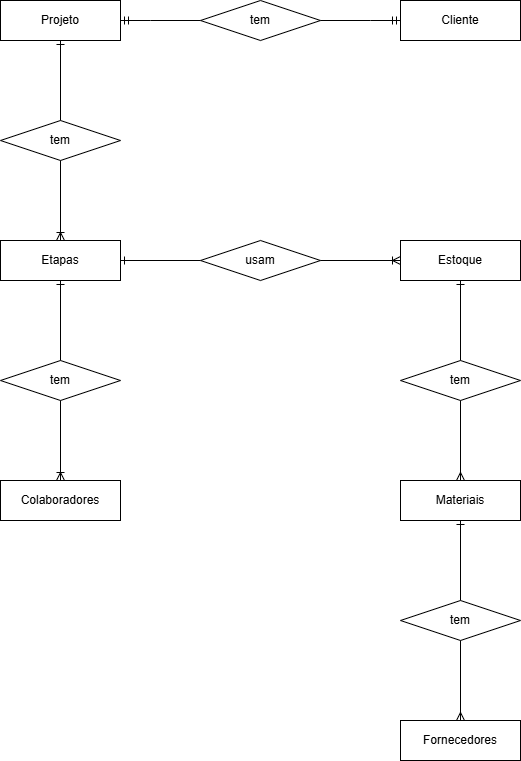

The diagram above was exported from draw.io. Its source (the exported page's mxGraphModel, read from the mxfile embedded in the PNG):
<mxGraphModel dx="1585" dy="867" grid="1" gridSize="10" guides="1" tooltips="1" connect="1" arrows="1" fold="1" page="1" pageScale="1" pageWidth="850" pageHeight="1100" math="0" shadow="0" extFonts="Permanent Marker^https://fonts.googleapis.com/css?family=Permanent+Marker">
  <root>
    <mxCell id="0" />
    <mxCell id="1" parent="0" />
    <mxCell id="cUG3AINx9JUis8sSKH4h-28" style="edgeStyle=orthogonalEdgeStyle;rounded=0;orthogonalLoop=1;jettySize=auto;html=1;exitX=0.5;exitY=1;exitDx=0;exitDy=0;entryX=0.5;entryY=0;entryDx=0;entryDy=0;startArrow=ERone;startFill=0;endArrow=ERmany;endFill=0;" edge="1" parent="1" source="cUG3AINx9JUis8sSKH4h-20" target="cUG3AINx9JUis8sSKH4h-19">
      <mxGeometry relative="1" as="geometry" />
    </mxCell>
    <mxCell id="C-vyLk0tnHw3VtMMgP7b-12" value="" style="edgeStyle=entityRelationEdgeStyle;endArrow=ERzeroToMany;startArrow=ERone;endFill=1;startFill=0;" parent="1" target="C-vyLk0tnHw3VtMMgP7b-17" edge="1">
      <mxGeometry width="100" height="100" relative="1" as="geometry">
        <mxPoint x="700" y="165" as="sourcePoint" />
        <mxPoint x="460" y="205" as="targetPoint" />
      </mxGeometry>
    </mxCell>
    <mxCell id="cUG3AINx9JUis8sSKH4h-25" style="edgeStyle=orthogonalEdgeStyle;rounded=0;orthogonalLoop=1;jettySize=auto;html=1;exitX=0.5;exitY=1;exitDx=0;exitDy=0;entryX=0.5;entryY=0;entryDx=0;entryDy=0;startArrow=ERone;startFill=0;endArrow=ERoneToMany;endFill=0;" edge="1" parent="1" source="cUG3AINx9JUis8sSKH4h-8" target="cUG3AINx9JUis8sSKH4h-13">
      <mxGeometry relative="1" as="geometry" />
    </mxCell>
    <mxCell id="cUG3AINx9JUis8sSKH4h-8" value="Projeto" style="whiteSpace=wrap;html=1;align=center;" vertex="1" parent="1">
      <mxGeometry x="80" y="80" width="120" height="40" as="geometry" />
    </mxCell>
    <mxCell id="cUG3AINx9JUis8sSKH4h-10" value="Cliente" style="whiteSpace=wrap;html=1;align=center;" vertex="1" parent="1">
      <mxGeometry x="480" y="80" width="120" height="40" as="geometry" />
    </mxCell>
    <mxCell id="cUG3AINx9JUis8sSKH4h-12" value="tem" style="shape=rhombus;perimeter=rhombusPerimeter;whiteSpace=wrap;html=1;align=center;" vertex="1" parent="1">
      <mxGeometry x="80" y="200" width="120" height="40" as="geometry" />
    </mxCell>
    <mxCell id="cUG3AINx9JUis8sSKH4h-26" style="edgeStyle=orthogonalEdgeStyle;rounded=0;orthogonalLoop=1;jettySize=auto;html=1;exitX=0.5;exitY=1;exitDx=0;exitDy=0;entryX=0.5;entryY=0;entryDx=0;entryDy=0;startArrow=ERone;startFill=0;endArrow=ERoneToMany;endFill=0;" edge="1" parent="1" source="cUG3AINx9JUis8sSKH4h-13" target="cUG3AINx9JUis8sSKH4h-14">
      <mxGeometry relative="1" as="geometry" />
    </mxCell>
    <mxCell id="cUG3AINx9JUis8sSKH4h-27" style="edgeStyle=orthogonalEdgeStyle;rounded=0;orthogonalLoop=1;jettySize=auto;html=1;exitX=1;exitY=0.5;exitDx=0;exitDy=0;entryX=0;entryY=0.5;entryDx=0;entryDy=0;startArrow=ERone;startFill=0;endArrow=ERoneToMany;endFill=0;" edge="1" parent="1" source="cUG3AINx9JUis8sSKH4h-13" target="cUG3AINx9JUis8sSKH4h-20">
      <mxGeometry relative="1" as="geometry" />
    </mxCell>
    <mxCell id="cUG3AINx9JUis8sSKH4h-13" value="Etapas" style="whiteSpace=wrap;html=1;align=center;" vertex="1" parent="1">
      <mxGeometry x="80" y="320" width="120" height="40" as="geometry" />
    </mxCell>
    <mxCell id="cUG3AINx9JUis8sSKH4h-14" value="Colaboradores" style="whiteSpace=wrap;html=1;align=center;" vertex="1" parent="1">
      <mxGeometry x="80" y="560" width="120" height="40" as="geometry" />
    </mxCell>
    <mxCell id="cUG3AINx9JUis8sSKH4h-16" value="tem" style="shape=rhombus;perimeter=rhombusPerimeter;whiteSpace=wrap;html=1;align=center;" vertex="1" parent="1">
      <mxGeometry x="80" y="440" width="120" height="40" as="geometry" />
    </mxCell>
    <mxCell id="cUG3AINx9JUis8sSKH4h-17" value="usam" style="shape=rhombus;perimeter=rhombusPerimeter;whiteSpace=wrap;html=1;align=center;" vertex="1" parent="1">
      <mxGeometry x="280" y="320" width="120" height="40" as="geometry" />
    </mxCell>
    <mxCell id="cUG3AINx9JUis8sSKH4h-18" value="tem" style="shape=rhombus;perimeter=rhombusPerimeter;whiteSpace=wrap;html=1;align=center;" vertex="1" parent="1">
      <mxGeometry x="480" y="440" width="120" height="40" as="geometry" />
    </mxCell>
    <mxCell id="cUG3AINx9JUis8sSKH4h-31" style="edgeStyle=orthogonalEdgeStyle;rounded=0;orthogonalLoop=1;jettySize=auto;html=1;exitX=0.5;exitY=1;exitDx=0;exitDy=0;entryX=0.5;entryY=0;entryDx=0;entryDy=0;startArrow=ERone;startFill=0;endArrow=ERmany;endFill=0;" edge="1" parent="1" source="cUG3AINx9JUis8sSKH4h-19" target="cUG3AINx9JUis8sSKH4h-29">
      <mxGeometry relative="1" as="geometry" />
    </mxCell>
    <mxCell id="cUG3AINx9JUis8sSKH4h-19" value="Materiais" style="whiteSpace=wrap;html=1;align=center;" vertex="1" parent="1">
      <mxGeometry x="480" y="560" width="120" height="40" as="geometry" />
    </mxCell>
    <mxCell id="cUG3AINx9JUis8sSKH4h-20" value="Estoque" style="whiteSpace=wrap;html=1;align=center;" vertex="1" parent="1">
      <mxGeometry x="480" y="320" width="120" height="40" as="geometry" />
    </mxCell>
    <mxCell id="cUG3AINx9JUis8sSKH4h-21" value="" style="edgeStyle=entityRelationEdgeStyle;fontSize=12;html=1;endArrow=ERmandOne;startArrow=ERmandOne;rounded=0;exitX=1;exitY=0.5;exitDx=0;exitDy=0;entryX=0;entryY=0.5;entryDx=0;entryDy=0;" edge="1" parent="1" source="cUG3AINx9JUis8sSKH4h-8" target="cUG3AINx9JUis8sSKH4h-10">
      <mxGeometry width="100" height="100" relative="1" as="geometry">
        <mxPoint x="300" y="350" as="sourcePoint" />
        <mxPoint x="430" y="170" as="targetPoint" />
        <Array as="points">
          <mxPoint x="350" y="100" />
          <mxPoint x="360" y="100" />
        </Array>
      </mxGeometry>
    </mxCell>
    <mxCell id="cUG3AINx9JUis8sSKH4h-11" value="tem" style="shape=rhombus;perimeter=rhombusPerimeter;whiteSpace=wrap;html=1;align=center;" vertex="1" parent="1">
      <mxGeometry x="280" y="80" width="120" height="40" as="geometry" />
    </mxCell>
    <mxCell id="cUG3AINx9JUis8sSKH4h-29" value="Fornecedores" style="whiteSpace=wrap;html=1;align=center;" vertex="1" parent="1">
      <mxGeometry x="480" y="800" width="120" height="40" as="geometry" />
    </mxCell>
    <mxCell id="cUG3AINx9JUis8sSKH4h-30" value="tem" style="shape=rhombus;perimeter=rhombusPerimeter;whiteSpace=wrap;html=1;align=center;" vertex="1" parent="1">
      <mxGeometry x="480" y="680" width="120" height="40" as="geometry" />
    </mxCell>
  </root>
</mxGraphModel>